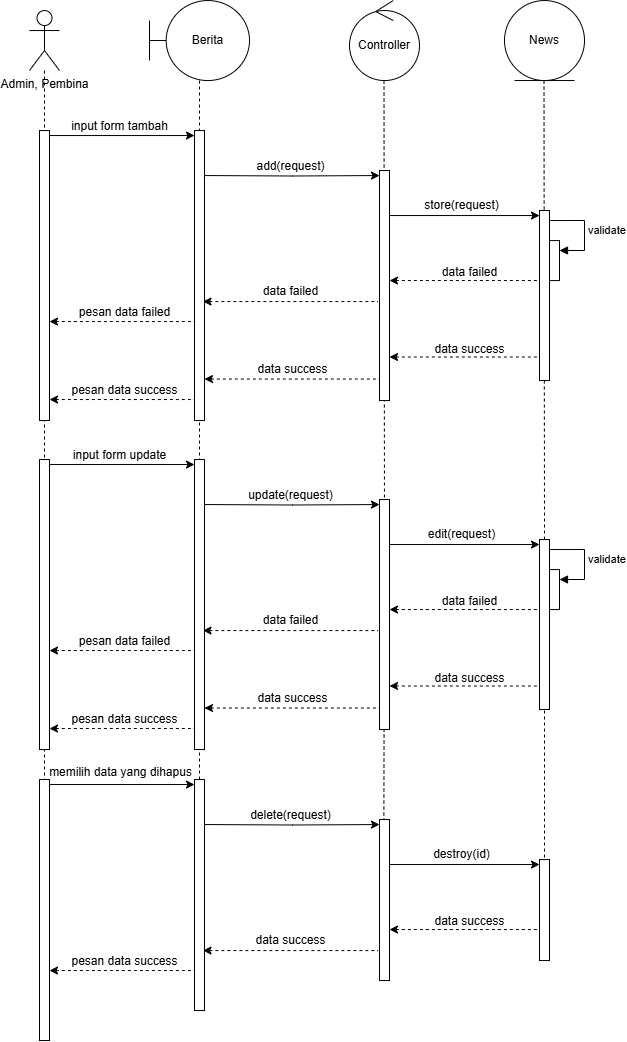

The diagram above was exported from draw.io. Its source (the exported page's mxGraphModel, read from the mxfile embedded in the PNG):
<mxGraphModel dx="2600" dy="942" grid="1" gridSize="10" guides="1" tooltips="1" connect="1" arrows="1" fold="1" page="1" pageScale="1" pageWidth="850" pageHeight="1100" math="0" shadow="0">
  <root>
    <mxCell id="0" />
    <mxCell id="1" parent="0" />
    <mxCell id="2" style="edgeStyle=orthogonalEdgeStyle;rounded=0;orthogonalLoop=1;jettySize=auto;html=1;endArrow=none;endFill=0;dashed=1;" edge="1" parent="1">
      <mxGeometry relative="1" as="geometry">
        <mxPoint x="2525" y="1166.04" as="targetPoint" />
        <mxPoint x="2524.5" y="286.04" as="sourcePoint" />
      </mxGeometry>
    </mxCell>
    <mxCell id="3" style="edgeStyle=orthogonalEdgeStyle;rounded=0;orthogonalLoop=1;jettySize=auto;html=1;endArrow=none;endFill=0;dashed=1;" edge="1" parent="1">
      <mxGeometry relative="1" as="geometry">
        <mxPoint x="2364" y="1186.04" as="targetPoint" />
        <mxPoint x="2364.5" y="286.04" as="sourcePoint" />
      </mxGeometry>
    </mxCell>
    <mxCell id="4" style="edgeStyle=orthogonalEdgeStyle;rounded=0;orthogonalLoop=1;jettySize=auto;html=1;endArrow=none;endFill=0;dashed=1;" edge="1" parent="1">
      <mxGeometry relative="1" as="geometry">
        <mxPoint x="2180" y="1216.04" as="targetPoint" />
        <mxPoint x="2180" y="286.04" as="sourcePoint" />
      </mxGeometry>
    </mxCell>
    <mxCell id="5" value="Berita" style="shape=umlBoundary;whiteSpace=wrap;html=1;" vertex="1" parent="1">
      <mxGeometry x="2130" y="206.04" width="100" height="80" as="geometry" />
    </mxCell>
    <mxCell id="6" value="Controller" style="ellipse;shape=umlControl;whiteSpace=wrap;html=1;" vertex="1" parent="1">
      <mxGeometry x="2330" y="206.04" width="70" height="80" as="geometry" />
    </mxCell>
    <mxCell id="7" value="News" style="ellipse;shape=umlEntity;whiteSpace=wrap;html=1;" vertex="1" parent="1">
      <mxGeometry x="2485" y="206.04" width="80" height="80" as="geometry" />
    </mxCell>
    <mxCell id="8" style="edgeStyle=orthogonalEdgeStyle;rounded=0;orthogonalLoop=1;jettySize=auto;html=1;endArrow=none;endFill=0;dashed=1;" edge="1" source="9" parent="1">
      <mxGeometry relative="1" as="geometry">
        <mxPoint x="2025" y="1246.04" as="targetPoint" />
      </mxGeometry>
    </mxCell>
    <mxCell id="9" value="Admin, Pembina" style="shape=umlActor;verticalLabelPosition=bottom;verticalAlign=top;html=1;" vertex="1" parent="1">
      <mxGeometry x="2010" y="216.04" width="30" height="60" as="geometry" />
    </mxCell>
    <mxCell id="10" value="" style="html=1;points=[[0,0,0,0,5],[0,1,0,0,-5],[1,0,0,0,5],[1,1,0,0,-5]];perimeter=orthogonalPerimeter;outlineConnect=0;targetShapes=umlLifeline;portConstraint=eastwest;newEdgeStyle={&quot;curved&quot;:0,&quot;rounded&quot;:0};" vertex="1" parent="1">
      <mxGeometry x="2020" y="336.04" width="10" height="290" as="geometry" />
    </mxCell>
    <mxCell id="11" value="" style="html=1;points=[[0,0,0,0,5],[0,1,0,0,-5],[1,0,0,0,5],[1,1,0,0,-5]];perimeter=orthogonalPerimeter;outlineConnect=0;targetShapes=umlLifeline;portConstraint=eastwest;newEdgeStyle={&quot;curved&quot;:0,&quot;rounded&quot;:0};" vertex="1" parent="1">
      <mxGeometry x="2175" y="336.04" width="10" height="290" as="geometry" />
    </mxCell>
    <mxCell id="12" style="edgeStyle=orthogonalEdgeStyle;rounded=0;orthogonalLoop=1;jettySize=auto;html=1;curved=0;entryX=0;entryY=0;entryDx=0;entryDy=5;entryPerimeter=0;exitX=1;exitY=0;exitDx=0;exitDy=5;exitPerimeter=0;" edge="1" source="10" target="11" parent="1">
      <mxGeometry relative="1" as="geometry" />
    </mxCell>
    <mxCell id="13" value="input form tambah" style="text;html=1;align=center;verticalAlign=middle;resizable=0;points=[];autosize=1;strokeColor=none;fillColor=none;" vertex="1" parent="1">
      <mxGeometry x="2040" y="317.04" width="120" height="30" as="geometry" />
    </mxCell>
    <mxCell id="14" value="" style="html=1;points=[[0,0,0,0,5],[0,1,0,0,-5],[1,0,0,0,5],[1,1,0,0,-5]];perimeter=orthogonalPerimeter;outlineConnect=0;targetShapes=umlLifeline;portConstraint=eastwest;newEdgeStyle={&quot;curved&quot;:0,&quot;rounded&quot;:0};" vertex="1" parent="1">
      <mxGeometry x="2360" y="376.04" width="10" height="230" as="geometry" />
    </mxCell>
    <mxCell id="15" style="edgeStyle=orthogonalEdgeStyle;rounded=0;orthogonalLoop=1;jettySize=auto;html=1;curved=0;entryX=0;entryY=0;entryDx=0;entryDy=5;entryPerimeter=0;" edge="1" target="14" parent="1">
      <mxGeometry relative="1" as="geometry">
        <mxPoint x="2185" y="381.04" as="sourcePoint" />
        <mxPoint x="2330" y="386.04" as="targetPoint" />
      </mxGeometry>
    </mxCell>
    <mxCell id="16" value="add(request)" style="text;html=1;align=center;verticalAlign=middle;resizable=0;points=[];autosize=1;strokeColor=none;fillColor=none;" vertex="1" parent="1">
      <mxGeometry x="2226" y="357.04" width="90" height="30" as="geometry" />
    </mxCell>
    <mxCell id="17" value="" style="html=1;points=[[0,0,0,0,5],[0,1,0,0,-5],[1,0,0,0,5],[1,1,0,0,-5]];perimeter=orthogonalPerimeter;outlineConnect=0;targetShapes=umlLifeline;portConstraint=eastwest;newEdgeStyle={&quot;curved&quot;:0,&quot;rounded&quot;:0};" vertex="1" parent="1">
      <mxGeometry x="2520" y="416.04" width="10" height="170" as="geometry" />
    </mxCell>
    <mxCell id="18" style="rounded=0;orthogonalLoop=1;jettySize=auto;html=1;entryX=0;entryY=0;entryDx=0;entryDy=5;entryPerimeter=0;" edge="1" source="14" target="17" parent="1">
      <mxGeometry relative="1" as="geometry">
        <mxPoint x="2370" y="426.04" as="sourcePoint" />
        <mxPoint x="2515" y="426.04" as="targetPoint" />
      </mxGeometry>
    </mxCell>
    <mxCell id="19" value="store(request)" style="text;html=1;align=center;verticalAlign=middle;resizable=0;points=[];autosize=1;strokeColor=none;fillColor=none;" vertex="1" parent="1">
      <mxGeometry x="2392" y="396.04" width="100" height="30" as="geometry" />
    </mxCell>
    <mxCell id="20" value="" style="html=1;points=[[0,0,0,0,5],[0,1,0,0,-5],[1,0,0,0,5],[1,1,0,0,-5]];perimeter=orthogonalPerimeter;outlineConnect=0;targetShapes=umlLifeline;portConstraint=eastwest;newEdgeStyle={&quot;curved&quot;:0,&quot;rounded&quot;:0};" vertex="1" parent="1">
      <mxGeometry x="2530" y="446.08000000000004" width="10" height="40" as="geometry" />
    </mxCell>
    <mxCell id="21" value="validate" style="html=1;align=left;spacingLeft=2;endArrow=block;rounded=0;edgeStyle=orthogonalEdgeStyle;curved=0;rounded=0;" edge="1" target="20" parent="1">
      <mxGeometry relative="1" as="geometry">
        <mxPoint x="2530" y="426.04" as="sourcePoint" />
        <Array as="points">
          <mxPoint x="2565" y="456.08000000000004" />
        </Array>
      </mxGeometry>
    </mxCell>
    <mxCell id="22" style="rounded=0;orthogonalLoop=1;jettySize=auto;html=1;entryX=0;entryY=0;entryDx=0;entryDy=5;entryPerimeter=0;startArrow=classic;startFill=1;endArrow=none;endFill=0;dashed=1;" edge="1" parent="1">
      <mxGeometry relative="1" as="geometry">
        <mxPoint x="2370" y="486.04" as="sourcePoint" />
        <mxPoint x="2520" y="486.04" as="targetPoint" />
      </mxGeometry>
    </mxCell>
    <mxCell id="23" value="data failed" style="text;html=1;align=center;verticalAlign=middle;resizable=0;points=[];autosize=1;strokeColor=none;fillColor=none;dashed=1;" vertex="1" parent="1">
      <mxGeometry x="2410" y="463.08" width="80" height="30" as="geometry" />
    </mxCell>
    <mxCell id="24" style="edgeStyle=orthogonalEdgeStyle;rounded=0;orthogonalLoop=1;jettySize=auto;html=1;curved=0;entryX=0;entryY=0;entryDx=0;entryDy=5;entryPerimeter=0;startArrow=classic;startFill=1;endArrow=none;endFill=0;dashed=1;" edge="1" parent="1">
      <mxGeometry relative="1" as="geometry">
        <mxPoint x="2183.5" y="507.08000000000004" as="sourcePoint" />
        <mxPoint x="2358.5" y="507.08000000000004" as="targetPoint" />
      </mxGeometry>
    </mxCell>
    <mxCell id="25" value="data failed" style="text;html=1;align=center;verticalAlign=middle;resizable=0;points=[];autosize=1;strokeColor=none;fillColor=none;dashed=1;" vertex="1" parent="1">
      <mxGeometry x="2231" y="482.08000000000004" width="80" height="30" as="geometry" />
    </mxCell>
    <mxCell id="26" style="edgeStyle=orthogonalEdgeStyle;rounded=0;orthogonalLoop=1;jettySize=auto;html=1;curved=0;entryX=0;entryY=0;entryDx=0;entryDy=5;entryPerimeter=0;exitX=1;exitY=0;exitDx=0;exitDy=5;exitPerimeter=0;startArrow=classic;startFill=1;endArrow=none;endFill=0;dashed=1;" edge="1" parent="1">
      <mxGeometry relative="1" as="geometry">
        <mxPoint x="2030" y="527.04" as="sourcePoint" />
        <mxPoint x="2175" y="527.04" as="targetPoint" />
      </mxGeometry>
    </mxCell>
    <mxCell id="27" value="pesan data failed" style="text;html=1;align=center;verticalAlign=middle;resizable=0;points=[];autosize=1;strokeColor=none;fillColor=none;dashed=1;" vertex="1" parent="1">
      <mxGeometry x="2050" y="503.04" width="110" height="30" as="geometry" />
    </mxCell>
    <mxCell id="28" style="rounded=0;orthogonalLoop=1;jettySize=auto;html=1;entryX=0;entryY=0;entryDx=0;entryDy=5;entryPerimeter=0;startArrow=classic;startFill=1;endArrow=none;endFill=0;dashed=1;" edge="1" parent="1">
      <mxGeometry relative="1" as="geometry">
        <mxPoint x="2370" y="562.5" as="sourcePoint" />
        <mxPoint x="2520" y="562.5" as="targetPoint" />
      </mxGeometry>
    </mxCell>
    <mxCell id="29" value="data success" style="text;html=1;align=center;verticalAlign=middle;resizable=0;points=[];autosize=1;strokeColor=none;fillColor=none;dashed=1;" vertex="1" parent="1">
      <mxGeometry x="2405" y="539.54" width="90" height="30" as="geometry" />
    </mxCell>
    <mxCell id="30" style="edgeStyle=orthogonalEdgeStyle;rounded=0;orthogonalLoop=1;jettySize=auto;html=1;curved=0;entryX=0;entryY=0;entryDx=0;entryDy=5;entryPerimeter=0;startArrow=classic;startFill=1;endArrow=none;endFill=0;dashed=1;" edge="1" parent="1">
      <mxGeometry relative="1" as="geometry">
        <mxPoint x="2185" y="584.54" as="sourcePoint" />
        <mxPoint x="2360" y="584.54" as="targetPoint" />
      </mxGeometry>
    </mxCell>
    <mxCell id="31" value="data success" style="text;html=1;align=center;verticalAlign=middle;resizable=0;points=[];autosize=1;strokeColor=none;fillColor=none;dashed=1;" vertex="1" parent="1">
      <mxGeometry x="2227.5" y="559.54" width="90" height="30" as="geometry" />
    </mxCell>
    <mxCell id="32" style="edgeStyle=orthogonalEdgeStyle;rounded=0;orthogonalLoop=1;jettySize=auto;html=1;curved=0;entryX=0;entryY=0;entryDx=0;entryDy=5;entryPerimeter=0;exitX=1;exitY=0;exitDx=0;exitDy=5;exitPerimeter=0;startArrow=classic;startFill=1;endArrow=none;endFill=0;dashed=1;" edge="1" parent="1">
      <mxGeometry relative="1" as="geometry">
        <mxPoint x="2030" y="605.04" as="sourcePoint" />
        <mxPoint x="2175" y="605.04" as="targetPoint" />
      </mxGeometry>
    </mxCell>
    <mxCell id="33" value="pesan data success" style="text;html=1;align=center;verticalAlign=middle;resizable=0;points=[];autosize=1;strokeColor=none;fillColor=none;dashed=1;" vertex="1" parent="1">
      <mxGeometry x="2040" y="581.04" width="130" height="30" as="geometry" />
    </mxCell>
    <mxCell id="34" value="" style="html=1;points=[[0,0,0,0,5],[0,1,0,0,-5],[1,0,0,0,5],[1,1,0,0,-5]];perimeter=orthogonalPerimeter;outlineConnect=0;targetShapes=umlLifeline;portConstraint=eastwest;newEdgeStyle={&quot;curved&quot;:0,&quot;rounded&quot;:0};" vertex="1" parent="1">
      <mxGeometry x="2020" y="665.04" width="10" height="290" as="geometry" />
    </mxCell>
    <mxCell id="35" value="" style="html=1;points=[[0,0,0,0,5],[0,1,0,0,-5],[1,0,0,0,5],[1,1,0,0,-5]];perimeter=orthogonalPerimeter;outlineConnect=0;targetShapes=umlLifeline;portConstraint=eastwest;newEdgeStyle={&quot;curved&quot;:0,&quot;rounded&quot;:0};" vertex="1" parent="1">
      <mxGeometry x="2175" y="665.04" width="10" height="290" as="geometry" />
    </mxCell>
    <mxCell id="36" style="edgeStyle=orthogonalEdgeStyle;rounded=0;orthogonalLoop=1;jettySize=auto;html=1;curved=0;entryX=0;entryY=0;entryDx=0;entryDy=5;entryPerimeter=0;exitX=1;exitY=0;exitDx=0;exitDy=5;exitPerimeter=0;" edge="1" source="34" target="35" parent="1">
      <mxGeometry relative="1" as="geometry" />
    </mxCell>
    <mxCell id="37" value="input form update" style="text;html=1;align=center;verticalAlign=middle;resizable=0;points=[];autosize=1;strokeColor=none;fillColor=none;" vertex="1" parent="1">
      <mxGeometry x="2040" y="646.04" width="120" height="30" as="geometry" />
    </mxCell>
    <mxCell id="38" value="" style="html=1;points=[[0,0,0,0,5],[0,1,0,0,-5],[1,0,0,0,5],[1,1,0,0,-5]];perimeter=orthogonalPerimeter;outlineConnect=0;targetShapes=umlLifeline;portConstraint=eastwest;newEdgeStyle={&quot;curved&quot;:0,&quot;rounded&quot;:0};" vertex="1" parent="1">
      <mxGeometry x="2360" y="705.04" width="10" height="230" as="geometry" />
    </mxCell>
    <mxCell id="39" style="edgeStyle=orthogonalEdgeStyle;rounded=0;orthogonalLoop=1;jettySize=auto;html=1;curved=0;entryX=0;entryY=0;entryDx=0;entryDy=5;entryPerimeter=0;" edge="1" target="38" parent="1">
      <mxGeometry relative="1" as="geometry">
        <mxPoint x="2185" y="710.04" as="sourcePoint" />
        <mxPoint x="2330" y="715.04" as="targetPoint" />
      </mxGeometry>
    </mxCell>
    <mxCell id="40" value="update(request)" style="text;html=1;align=center;verticalAlign=middle;resizable=0;points=[];autosize=1;strokeColor=none;fillColor=none;" vertex="1" parent="1">
      <mxGeometry x="2216" y="686.04" width="110" height="30" as="geometry" />
    </mxCell>
    <mxCell id="41" value="" style="html=1;points=[[0,0,0,0,5],[0,1,0,0,-5],[1,0,0,0,5],[1,1,0,0,-5]];perimeter=orthogonalPerimeter;outlineConnect=0;targetShapes=umlLifeline;portConstraint=eastwest;newEdgeStyle={&quot;curved&quot;:0,&quot;rounded&quot;:0};" vertex="1" parent="1">
      <mxGeometry x="2520" y="745.04" width="10" height="170" as="geometry" />
    </mxCell>
    <mxCell id="42" style="rounded=0;orthogonalLoop=1;jettySize=auto;html=1;entryX=0;entryY=0;entryDx=0;entryDy=5;entryPerimeter=0;" edge="1" source="38" target="41" parent="1">
      <mxGeometry relative="1" as="geometry">
        <mxPoint x="2370" y="755.04" as="sourcePoint" />
        <mxPoint x="2515" y="755.04" as="targetPoint" />
      </mxGeometry>
    </mxCell>
    <mxCell id="43" value="edit(request)" style="text;html=1;align=center;verticalAlign=middle;resizable=0;points=[];autosize=1;strokeColor=none;fillColor=none;" vertex="1" parent="1">
      <mxGeometry x="2397" y="725.04" width="90" height="30" as="geometry" />
    </mxCell>
    <mxCell id="44" value="" style="html=1;points=[[0,0,0,0,5],[0,1,0,0,-5],[1,0,0,0,5],[1,1,0,0,-5]];perimeter=orthogonalPerimeter;outlineConnect=0;targetShapes=umlLifeline;portConstraint=eastwest;newEdgeStyle={&quot;curved&quot;:0,&quot;rounded&quot;:0};" vertex="1" parent="1">
      <mxGeometry x="2530" y="775.0799999999999" width="10" height="40" as="geometry" />
    </mxCell>
    <mxCell id="45" value="validate" style="html=1;align=left;spacingLeft=2;endArrow=block;rounded=0;edgeStyle=orthogonalEdgeStyle;curved=0;rounded=0;" edge="1" target="44" parent="1">
      <mxGeometry relative="1" as="geometry">
        <mxPoint x="2530" y="755.04" as="sourcePoint" />
        <Array as="points">
          <mxPoint x="2565" y="785.0799999999999" />
        </Array>
      </mxGeometry>
    </mxCell>
    <mxCell id="46" style="rounded=0;orthogonalLoop=1;jettySize=auto;html=1;entryX=0;entryY=0;entryDx=0;entryDy=5;entryPerimeter=0;startArrow=classic;startFill=1;endArrow=none;endFill=0;dashed=1;" edge="1" parent="1">
      <mxGeometry relative="1" as="geometry">
        <mxPoint x="2370" y="815.04" as="sourcePoint" />
        <mxPoint x="2520" y="815.04" as="targetPoint" />
      </mxGeometry>
    </mxCell>
    <mxCell id="47" value="data failed" style="text;html=1;align=center;verticalAlign=middle;resizable=0;points=[];autosize=1;strokeColor=none;fillColor=none;dashed=1;" vertex="1" parent="1">
      <mxGeometry x="2410" y="792.0799999999999" width="80" height="30" as="geometry" />
    </mxCell>
    <mxCell id="48" style="edgeStyle=orthogonalEdgeStyle;rounded=0;orthogonalLoop=1;jettySize=auto;html=1;curved=0;entryX=0;entryY=0;entryDx=0;entryDy=5;entryPerimeter=0;startArrow=classic;startFill=1;endArrow=none;endFill=0;dashed=1;" edge="1" parent="1">
      <mxGeometry relative="1" as="geometry">
        <mxPoint x="2183.5" y="836.0799999999999" as="sourcePoint" />
        <mxPoint x="2358.5" y="836.0799999999999" as="targetPoint" />
      </mxGeometry>
    </mxCell>
    <mxCell id="49" value="data failed" style="text;html=1;align=center;verticalAlign=middle;resizable=0;points=[];autosize=1;strokeColor=none;fillColor=none;dashed=1;" vertex="1" parent="1">
      <mxGeometry x="2231" y="811.0799999999999" width="80" height="30" as="geometry" />
    </mxCell>
    <mxCell id="50" style="edgeStyle=orthogonalEdgeStyle;rounded=0;orthogonalLoop=1;jettySize=auto;html=1;curved=0;entryX=0;entryY=0;entryDx=0;entryDy=5;entryPerimeter=0;exitX=1;exitY=0;exitDx=0;exitDy=5;exitPerimeter=0;startArrow=classic;startFill=1;endArrow=none;endFill=0;dashed=1;" edge="1" parent="1">
      <mxGeometry relative="1" as="geometry">
        <mxPoint x="2030" y="856.04" as="sourcePoint" />
        <mxPoint x="2175" y="856.04" as="targetPoint" />
      </mxGeometry>
    </mxCell>
    <mxCell id="51" value="pesan data failed" style="text;html=1;align=center;verticalAlign=middle;resizable=0;points=[];autosize=1;strokeColor=none;fillColor=none;dashed=1;" vertex="1" parent="1">
      <mxGeometry x="2050" y="832.04" width="110" height="30" as="geometry" />
    </mxCell>
    <mxCell id="52" style="rounded=0;orthogonalLoop=1;jettySize=auto;html=1;entryX=0;entryY=0;entryDx=0;entryDy=5;entryPerimeter=0;startArrow=classic;startFill=1;endArrow=none;endFill=0;dashed=1;" edge="1" parent="1">
      <mxGeometry relative="1" as="geometry">
        <mxPoint x="2370" y="891.5" as="sourcePoint" />
        <mxPoint x="2520" y="891.5" as="targetPoint" />
      </mxGeometry>
    </mxCell>
    <mxCell id="53" value="data success" style="text;html=1;align=center;verticalAlign=middle;resizable=0;points=[];autosize=1;strokeColor=none;fillColor=none;dashed=1;" vertex="1" parent="1">
      <mxGeometry x="2405" y="868.54" width="90" height="30" as="geometry" />
    </mxCell>
    <mxCell id="54" style="edgeStyle=orthogonalEdgeStyle;rounded=0;orthogonalLoop=1;jettySize=auto;html=1;curved=0;entryX=0;entryY=0;entryDx=0;entryDy=5;entryPerimeter=0;startArrow=classic;startFill=1;endArrow=none;endFill=0;dashed=1;" edge="1" parent="1">
      <mxGeometry relative="1" as="geometry">
        <mxPoint x="2185" y="913.54" as="sourcePoint" />
        <mxPoint x="2360" y="913.54" as="targetPoint" />
      </mxGeometry>
    </mxCell>
    <mxCell id="55" value="data success" style="text;html=1;align=center;verticalAlign=middle;resizable=0;points=[];autosize=1;strokeColor=none;fillColor=none;dashed=1;" vertex="1" parent="1">
      <mxGeometry x="2227.5" y="888.54" width="90" height="30" as="geometry" />
    </mxCell>
    <mxCell id="56" style="edgeStyle=orthogonalEdgeStyle;rounded=0;orthogonalLoop=1;jettySize=auto;html=1;curved=0;entryX=0;entryY=0;entryDx=0;entryDy=5;entryPerimeter=0;exitX=1;exitY=0;exitDx=0;exitDy=5;exitPerimeter=0;startArrow=classic;startFill=1;endArrow=none;endFill=0;dashed=1;" edge="1" parent="1">
      <mxGeometry relative="1" as="geometry">
        <mxPoint x="2030" y="934.04" as="sourcePoint" />
        <mxPoint x="2175" y="934.04" as="targetPoint" />
      </mxGeometry>
    </mxCell>
    <mxCell id="57" value="pesan data success" style="text;html=1;align=center;verticalAlign=middle;resizable=0;points=[];autosize=1;strokeColor=none;fillColor=none;dashed=1;" vertex="1" parent="1">
      <mxGeometry x="2040" y="910.04" width="130" height="30" as="geometry" />
    </mxCell>
    <mxCell id="58" value="" style="html=1;points=[[0,0,0,0,5],[0,1,0,0,-5],[1,0,0,0,5],[1,1,0,0,-5]];perimeter=orthogonalPerimeter;outlineConnect=0;targetShapes=umlLifeline;portConstraint=eastwest;newEdgeStyle={&quot;curved&quot;:0,&quot;rounded&quot;:0};" vertex="1" parent="1">
      <mxGeometry x="2020" y="985.04" width="10" height="261" as="geometry" />
    </mxCell>
    <mxCell id="59" value="" style="html=1;points=[[0,0,0,0,5],[0,1,0,0,-5],[1,0,0,0,5],[1,1,0,0,-5]];perimeter=orthogonalPerimeter;outlineConnect=0;targetShapes=umlLifeline;portConstraint=eastwest;newEdgeStyle={&quot;curved&quot;:0,&quot;rounded&quot;:0};" vertex="1" parent="1">
      <mxGeometry x="2175" y="985.04" width="10" height="231" as="geometry" />
    </mxCell>
    <mxCell id="60" style="edgeStyle=orthogonalEdgeStyle;rounded=0;orthogonalLoop=1;jettySize=auto;html=1;curved=0;entryX=0;entryY=0;entryDx=0;entryDy=5;entryPerimeter=0;exitX=1;exitY=0;exitDx=0;exitDy=5;exitPerimeter=0;" edge="1" source="58" target="59" parent="1">
      <mxGeometry relative="1" as="geometry" />
    </mxCell>
    <mxCell id="61" value="memilih data yang dihapus" style="text;html=1;align=center;verticalAlign=middle;resizable=0;points=[];autosize=1;strokeColor=none;fillColor=none;" vertex="1" parent="1">
      <mxGeometry x="2016" y="963.04" width="170" height="30" as="geometry" />
    </mxCell>
    <mxCell id="62" value="" style="html=1;points=[[0,0,0,0,5],[0,1,0,0,-5],[1,0,0,0,5],[1,1,0,0,-5]];perimeter=orthogonalPerimeter;outlineConnect=0;targetShapes=umlLifeline;portConstraint=eastwest;newEdgeStyle={&quot;curved&quot;:0,&quot;rounded&quot;:0};" vertex="1" parent="1">
      <mxGeometry x="2360" y="1025.04" width="10" height="161" as="geometry" />
    </mxCell>
    <mxCell id="63" style="edgeStyle=orthogonalEdgeStyle;rounded=0;orthogonalLoop=1;jettySize=auto;html=1;curved=0;entryX=0;entryY=0;entryDx=0;entryDy=5;entryPerimeter=0;" edge="1" target="62" parent="1">
      <mxGeometry relative="1" as="geometry">
        <mxPoint x="2185" y="1030.04" as="sourcePoint" />
        <mxPoint x="2330" y="1035.04" as="targetPoint" />
      </mxGeometry>
    </mxCell>
    <mxCell id="64" value="delete(request)" style="text;html=1;align=center;verticalAlign=middle;resizable=0;points=[];autosize=1;strokeColor=none;fillColor=none;" vertex="1" parent="1">
      <mxGeometry x="2221" y="1006.04" width="100" height="30" as="geometry" />
    </mxCell>
    <mxCell id="65" value="" style="html=1;points=[[0,0,0,0,5],[0,1,0,0,-5],[1,0,0,0,5],[1,1,0,0,-5]];perimeter=orthogonalPerimeter;outlineConnect=0;targetShapes=umlLifeline;portConstraint=eastwest;newEdgeStyle={&quot;curved&quot;:0,&quot;rounded&quot;:0};" vertex="1" parent="1">
      <mxGeometry x="2520" y="1065.04" width="10" height="101" as="geometry" />
    </mxCell>
    <mxCell id="66" style="rounded=0;orthogonalLoop=1;jettySize=auto;html=1;entryX=0;entryY=0;entryDx=0;entryDy=5;entryPerimeter=0;" edge="1" source="62" target="65" parent="1">
      <mxGeometry relative="1" as="geometry">
        <mxPoint x="2370" y="1075.04" as="sourcePoint" />
        <mxPoint x="2515" y="1075.04" as="targetPoint" />
      </mxGeometry>
    </mxCell>
    <mxCell id="67" value="destroy(id)" style="text;html=1;align=center;verticalAlign=middle;resizable=0;points=[];autosize=1;strokeColor=none;fillColor=none;" vertex="1" parent="1">
      <mxGeometry x="2402" y="1045.04" width="80" height="30" as="geometry" />
    </mxCell>
    <mxCell id="68" style="rounded=0;orthogonalLoop=1;jettySize=auto;html=1;entryX=0;entryY=0;entryDx=0;entryDy=5;entryPerimeter=0;startArrow=classic;startFill=1;endArrow=none;endFill=0;dashed=1;" edge="1" parent="1">
      <mxGeometry relative="1" as="geometry">
        <mxPoint x="2370" y="1135.04" as="sourcePoint" />
        <mxPoint x="2520" y="1135.04" as="targetPoint" />
      </mxGeometry>
    </mxCell>
    <mxCell id="69" value="data success" style="text;html=1;align=center;verticalAlign=middle;resizable=0;points=[];autosize=1;strokeColor=none;fillColor=none;dashed=1;" vertex="1" parent="1">
      <mxGeometry x="2405" y="1112.08" width="90" height="30" as="geometry" />
    </mxCell>
    <mxCell id="70" style="edgeStyle=orthogonalEdgeStyle;rounded=0;orthogonalLoop=1;jettySize=auto;html=1;curved=0;entryX=0;entryY=0;entryDx=0;entryDy=5;entryPerimeter=0;startArrow=classic;startFill=1;endArrow=none;endFill=0;dashed=1;" edge="1" parent="1">
      <mxGeometry relative="1" as="geometry">
        <mxPoint x="2183.5" y="1156.08" as="sourcePoint" />
        <mxPoint x="2358.5" y="1156.08" as="targetPoint" />
      </mxGeometry>
    </mxCell>
    <mxCell id="71" value="data success" style="text;html=1;align=center;verticalAlign=middle;resizable=0;points=[];autosize=1;strokeColor=none;fillColor=none;dashed=1;" vertex="1" parent="1">
      <mxGeometry x="2226" y="1131.08" width="90" height="30" as="geometry" />
    </mxCell>
    <mxCell id="72" style="edgeStyle=orthogonalEdgeStyle;rounded=0;orthogonalLoop=1;jettySize=auto;html=1;curved=0;entryX=0;entryY=0;entryDx=0;entryDy=5;entryPerimeter=0;exitX=1;exitY=0;exitDx=0;exitDy=5;exitPerimeter=0;startArrow=classic;startFill=1;endArrow=none;endFill=0;dashed=1;" edge="1" parent="1">
      <mxGeometry relative="1" as="geometry">
        <mxPoint x="2030" y="1176.04" as="sourcePoint" />
        <mxPoint x="2175" y="1176.04" as="targetPoint" />
      </mxGeometry>
    </mxCell>
    <mxCell id="73" value="pesan data success" style="text;html=1;align=center;verticalAlign=middle;resizable=0;points=[];autosize=1;strokeColor=none;fillColor=none;dashed=1;" vertex="1" parent="1">
      <mxGeometry x="2040" y="1152.04" width="130" height="30" as="geometry" />
    </mxCell>
  </root>
</mxGraphModel>